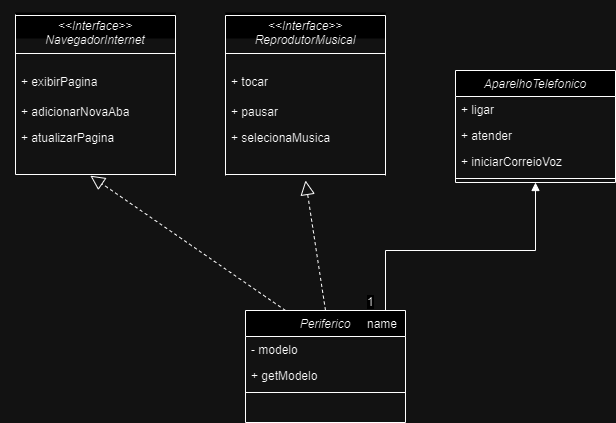

The diagram above was exported from draw.io. Its source (the exported page's mxGraphModel, read from the mxfile embedded in the PNG):
<mxGraphModel dx="1050" dy="534" grid="1" gridSize="10" guides="1" tooltips="1" connect="1" arrows="1" fold="1" page="1" pageScale="1" pageWidth="827" pageHeight="1169" math="0" shadow="0">
  <root>
    <mxCell id="WIyWlLk6GJQsqaUBKTNV-0" />
    <mxCell id="WIyWlLk6GJQsqaUBKTNV-1" parent="WIyWlLk6GJQsqaUBKTNV-0" />
    <mxCell id="_A9-fEar_A_RG2l06sH2-1" value="AparelhoTelefonico" style="swimlane;fontStyle=2;align=center;verticalAlign=top;childLayout=stackLayout;horizontal=1;startSize=26;horizontalStack=0;resizeParent=1;resizeLast=0;collapsible=1;marginBottom=0;rounded=0;shadow=0;strokeWidth=1;" vertex="1" parent="WIyWlLk6GJQsqaUBKTNV-1">
      <mxGeometry x="500" y="120" width="160" height="112" as="geometry">
        <mxRectangle x="230" y="140" width="160" height="26" as="alternateBounds" />
      </mxGeometry>
    </mxCell>
    <mxCell id="_A9-fEar_A_RG2l06sH2-2" value="+ ligar" style="text;align=left;verticalAlign=top;spacingLeft=4;spacingRight=4;overflow=hidden;rotatable=0;points=[[0,0.5],[1,0.5]];portConstraint=eastwest;" vertex="1" parent="_A9-fEar_A_RG2l06sH2-1">
      <mxGeometry y="26" width="160" height="26" as="geometry" />
    </mxCell>
    <mxCell id="_A9-fEar_A_RG2l06sH2-3" value="+ atender" style="text;align=left;verticalAlign=top;spacingLeft=4;spacingRight=4;overflow=hidden;rotatable=0;points=[[0,0.5],[1,0.5]];portConstraint=eastwest;rounded=0;shadow=0;html=0;" vertex="1" parent="_A9-fEar_A_RG2l06sH2-1">
      <mxGeometry y="52" width="160" height="26" as="geometry" />
    </mxCell>
    <mxCell id="_A9-fEar_A_RG2l06sH2-4" value="+ iniciarCorreioVoz" style="text;align=left;verticalAlign=top;spacingLeft=4;spacingRight=4;overflow=hidden;rotatable=0;points=[[0,0.5],[1,0.5]];portConstraint=eastwest;rounded=0;shadow=0;html=0;" vertex="1" parent="_A9-fEar_A_RG2l06sH2-1">
      <mxGeometry y="78" width="160" height="26" as="geometry" />
    </mxCell>
    <mxCell id="_A9-fEar_A_RG2l06sH2-5" value="" style="line;html=1;strokeWidth=1;align=left;verticalAlign=middle;spacingTop=-1;spacingLeft=3;spacingRight=3;rotatable=0;labelPosition=right;points=[];portConstraint=eastwest;" vertex="1" parent="_A9-fEar_A_RG2l06sH2-1">
      <mxGeometry y="104" width="160" height="8" as="geometry" />
    </mxCell>
    <mxCell id="_A9-fEar_A_RG2l06sH2-6" value="&lt;&lt;Interface&gt;&gt;&#10;NavegadorInternet" style="swimlane;fontStyle=2;align=center;verticalAlign=top;childLayout=stackLayout;horizontal=1;startSize=26;horizontalStack=0;resizeParent=1;resizeLast=0;collapsible=1;marginBottom=0;rounded=0;shadow=0;strokeWidth=1;strokeColor=none;" vertex="1" parent="WIyWlLk6GJQsqaUBKTNV-1">
      <mxGeometry x="60" y="62" width="160" height="170" as="geometry">
        <mxRectangle x="230" y="140" width="160" height="26" as="alternateBounds" />
      </mxGeometry>
    </mxCell>
    <mxCell id="_A9-fEar_A_RG2l06sH2-10" value="" style="line;html=1;strokeWidth=1;align=left;verticalAlign=middle;spacingTop=-1;spacingLeft=3;spacingRight=3;rotatable=0;labelPosition=right;points=[];portConstraint=eastwest;strokeColor=default;" vertex="1" parent="_A9-fEar_A_RG2l06sH2-6">
      <mxGeometry y="26" width="160" height="30" as="geometry" />
    </mxCell>
    <mxCell id="_A9-fEar_A_RG2l06sH2-7" value="+ exibirPagina" style="text;align=left;verticalAlign=top;spacingLeft=4;spacingRight=4;overflow=hidden;rotatable=0;points=[[0,0.5],[1,0.5]];portConstraint=eastwest;" vertex="1" parent="_A9-fEar_A_RG2l06sH2-6">
      <mxGeometry y="56" width="160" height="30" as="geometry" />
    </mxCell>
    <mxCell id="_A9-fEar_A_RG2l06sH2-8" value="+ adicionarNovaAba" style="text;align=left;verticalAlign=top;spacingLeft=4;spacingRight=4;overflow=hidden;rotatable=0;points=[[0,0.5],[1,0.5]];portConstraint=eastwest;rounded=0;shadow=0;html=0;" vertex="1" parent="_A9-fEar_A_RG2l06sH2-6">
      <mxGeometry y="86" width="160" height="26" as="geometry" />
    </mxCell>
    <mxCell id="_A9-fEar_A_RG2l06sH2-9" value="+ atualizarPagina" style="text;align=left;verticalAlign=top;spacingLeft=4;spacingRight=4;overflow=hidden;rotatable=0;points=[[0,0.5],[1,0.5]];portConstraint=eastwest;rounded=0;shadow=0;html=0;" vertex="1" parent="_A9-fEar_A_RG2l06sH2-6">
      <mxGeometry y="112" width="160" height="28" as="geometry" />
    </mxCell>
    <mxCell id="_A9-fEar_A_RG2l06sH2-12" value="" style="line;html=1;strokeWidth=1;align=left;verticalAlign=middle;spacingTop=-1;spacingLeft=3;spacingRight=3;rotatable=0;labelPosition=right;points=[];portConstraint=eastwest;strokeColor=default;" vertex="1" parent="WIyWlLk6GJQsqaUBKTNV-1">
      <mxGeometry x="60" y="209" width="160" height="30" as="geometry" />
    </mxCell>
    <mxCell id="_A9-fEar_A_RG2l06sH2-13" value="" style="line;html=1;strokeWidth=1;align=left;verticalAlign=middle;spacingTop=-1;spacingLeft=3;spacingRight=3;rotatable=0;labelPosition=right;points=[];portConstraint=eastwest;strokeColor=default;rotation=90;" vertex="1" parent="WIyWlLk6GJQsqaUBKTNV-1">
      <mxGeometry x="140" y="130" width="160" height="30" as="geometry" />
    </mxCell>
    <mxCell id="_A9-fEar_A_RG2l06sH2-15" value="" style="line;html=1;strokeWidth=1;align=left;verticalAlign=middle;spacingTop=-1;spacingLeft=3;spacingRight=3;rotatable=0;labelPosition=right;points=[];portConstraint=eastwest;strokeColor=default;" vertex="1" parent="WIyWlLk6GJQsqaUBKTNV-1">
      <mxGeometry x="60" y="50" width="160" height="30" as="geometry" />
    </mxCell>
    <mxCell id="_A9-fEar_A_RG2l06sH2-16" value="&lt;&lt;Interface&gt;&gt;&#10;ReprodutorMusical" style="swimlane;fontStyle=2;align=center;verticalAlign=top;childLayout=stackLayout;horizontal=1;startSize=26;horizontalStack=0;resizeParent=1;resizeLast=0;collapsible=1;marginBottom=0;rounded=0;shadow=0;strokeWidth=1;strokeColor=none;" vertex="1" parent="WIyWlLk6GJQsqaUBKTNV-1">
      <mxGeometry x="270" y="62" width="160" height="170" as="geometry">
        <mxRectangle x="230" y="140" width="160" height="26" as="alternateBounds" />
      </mxGeometry>
    </mxCell>
    <mxCell id="_A9-fEar_A_RG2l06sH2-17" value="" style="line;html=1;strokeWidth=1;align=left;verticalAlign=middle;spacingTop=-1;spacingLeft=3;spacingRight=3;rotatable=0;labelPosition=right;points=[];portConstraint=eastwest;strokeColor=default;" vertex="1" parent="_A9-fEar_A_RG2l06sH2-16">
      <mxGeometry y="26" width="160" height="30" as="geometry" />
    </mxCell>
    <mxCell id="_A9-fEar_A_RG2l06sH2-18" value="+ tocar" style="text;align=left;verticalAlign=top;spacingLeft=4;spacingRight=4;overflow=hidden;rotatable=0;points=[[0,0.5],[1,0.5]];portConstraint=eastwest;" vertex="1" parent="_A9-fEar_A_RG2l06sH2-16">
      <mxGeometry y="56" width="160" height="30" as="geometry" />
    </mxCell>
    <mxCell id="_A9-fEar_A_RG2l06sH2-19" value="+ pausar" style="text;align=left;verticalAlign=top;spacingLeft=4;spacingRight=4;overflow=hidden;rotatable=0;points=[[0,0.5],[1,0.5]];portConstraint=eastwest;rounded=0;shadow=0;html=0;" vertex="1" parent="_A9-fEar_A_RG2l06sH2-16">
      <mxGeometry y="86" width="160" height="26" as="geometry" />
    </mxCell>
    <mxCell id="_A9-fEar_A_RG2l06sH2-20" value="+ selecionaMusica" style="text;align=left;verticalAlign=top;spacingLeft=4;spacingRight=4;overflow=hidden;rotatable=0;points=[[0,0.5],[1,0.5]];portConstraint=eastwest;rounded=0;shadow=0;html=0;" vertex="1" parent="_A9-fEar_A_RG2l06sH2-16">
      <mxGeometry y="112" width="160" height="28" as="geometry" />
    </mxCell>
    <mxCell id="_A9-fEar_A_RG2l06sH2-21" value="" style="line;html=1;strokeWidth=1;align=left;verticalAlign=middle;spacingTop=-1;spacingLeft=3;spacingRight=3;rotatable=0;labelPosition=right;points=[];portConstraint=eastwest;strokeColor=default;" vertex="1" parent="WIyWlLk6GJQsqaUBKTNV-1">
      <mxGeometry x="270" y="209" width="160" height="30" as="geometry" />
    </mxCell>
    <mxCell id="_A9-fEar_A_RG2l06sH2-22" value="" style="line;html=1;strokeWidth=1;align=left;verticalAlign=middle;spacingTop=-1;spacingLeft=3;spacingRight=3;rotatable=0;labelPosition=right;points=[];portConstraint=eastwest;strokeColor=default;rotation=90;" vertex="1" parent="WIyWlLk6GJQsqaUBKTNV-1">
      <mxGeometry x="350" y="130" width="160" height="30" as="geometry" />
    </mxCell>
    <mxCell id="_A9-fEar_A_RG2l06sH2-23" value="" style="line;html=1;strokeWidth=1;align=left;verticalAlign=middle;spacingTop=-1;spacingLeft=3;spacingRight=3;rotatable=0;labelPosition=right;points=[];portConstraint=eastwest;strokeColor=default;rotation=90;" vertex="1" parent="WIyWlLk6GJQsqaUBKTNV-1">
      <mxGeometry x="190" y="130" width="160" height="30" as="geometry" />
    </mxCell>
    <mxCell id="_A9-fEar_A_RG2l06sH2-24" value="" style="line;html=1;strokeWidth=1;align=left;verticalAlign=middle;spacingTop=-1;spacingLeft=3;spacingRight=3;rotatable=0;labelPosition=right;points=[];portConstraint=eastwest;strokeColor=default;" vertex="1" parent="WIyWlLk6GJQsqaUBKTNV-1">
      <mxGeometry x="270" y="50" width="160" height="30" as="geometry" />
    </mxCell>
    <mxCell id="_A9-fEar_A_RG2l06sH2-14" value="" style="line;html=1;strokeWidth=1;align=left;verticalAlign=middle;spacingTop=-1;spacingLeft=3;spacingRight=3;rotatable=0;labelPosition=right;points=[];portConstraint=eastwest;strokeColor=default;rotation=90;" vertex="1" parent="WIyWlLk6GJQsqaUBKTNV-1">
      <mxGeometry x="-20" y="129" width="160" height="30" as="geometry" />
    </mxCell>
    <mxCell id="_A9-fEar_A_RG2l06sH2-26" value="Periferico" style="swimlane;fontStyle=2;align=center;verticalAlign=top;childLayout=stackLayout;horizontal=1;startSize=26;horizontalStack=0;resizeParent=1;resizeLast=0;collapsible=1;marginBottom=0;rounded=0;shadow=0;strokeWidth=1;" vertex="1" parent="WIyWlLk6GJQsqaUBKTNV-1">
      <mxGeometry x="290" y="360" width="160" height="112" as="geometry">
        <mxRectangle x="230" y="140" width="160" height="26" as="alternateBounds" />
      </mxGeometry>
    </mxCell>
    <mxCell id="_A9-fEar_A_RG2l06sH2-27" value="- modelo" style="text;align=left;verticalAlign=top;spacingLeft=4;spacingRight=4;overflow=hidden;rotatable=0;points=[[0,0.5],[1,0.5]];portConstraint=eastwest;" vertex="1" parent="_A9-fEar_A_RG2l06sH2-26">
      <mxGeometry y="26" width="160" height="26" as="geometry" />
    </mxCell>
    <mxCell id="_A9-fEar_A_RG2l06sH2-29" value="+ getModelo" style="text;align=left;verticalAlign=top;spacingLeft=4;spacingRight=4;overflow=hidden;rotatable=0;points=[[0,0.5],[1,0.5]];portConstraint=eastwest;rounded=0;shadow=0;html=0;" vertex="1" parent="_A9-fEar_A_RG2l06sH2-26">
      <mxGeometry y="52" width="160" height="26" as="geometry" />
    </mxCell>
    <mxCell id="_A9-fEar_A_RG2l06sH2-30" value="" style="line;html=1;strokeWidth=1;align=left;verticalAlign=middle;spacingTop=-1;spacingLeft=3;spacingRight=3;rotatable=0;labelPosition=right;points=[];portConstraint=eastwest;" vertex="1" parent="_A9-fEar_A_RG2l06sH2-26">
      <mxGeometry y="78" width="160" height="8" as="geometry" />
    </mxCell>
    <mxCell id="_A9-fEar_A_RG2l06sH2-35" value="" style="endArrow=block;dashed=1;endFill=0;endSize=12;html=1;rounded=0;fontFamily=Helvetica;fontSize=12;fontColor=default;entryX=0.468;entryY=0.54;entryDx=0;entryDy=0;entryPerimeter=0;exitX=0.25;exitY=0;exitDx=0;exitDy=0;" edge="1" parent="WIyWlLk6GJQsqaUBKTNV-1" source="_A9-fEar_A_RG2l06sH2-26" target="_A9-fEar_A_RG2l06sH2-12">
      <mxGeometry width="160" relative="1" as="geometry">
        <mxPoint x="140" y="250" as="sourcePoint" />
        <mxPoint x="300" y="250" as="targetPoint" />
      </mxGeometry>
    </mxCell>
    <mxCell id="_A9-fEar_A_RG2l06sH2-36" value="" style="endArrow=block;dashed=1;endFill=0;endSize=12;html=1;rounded=0;fontFamily=Helvetica;fontSize=12;fontColor=default;entryX=0.5;entryY=0.7;entryDx=0;entryDy=0;entryPerimeter=0;exitX=0.5;exitY=0;exitDx=0;exitDy=0;" edge="1" parent="WIyWlLk6GJQsqaUBKTNV-1" source="_A9-fEar_A_RG2l06sH2-26" target="_A9-fEar_A_RG2l06sH2-21">
      <mxGeometry width="160" relative="1" as="geometry">
        <mxPoint x="360" y="350" as="sourcePoint" />
        <mxPoint x="270" y="210" as="targetPoint" />
      </mxGeometry>
    </mxCell>
    <mxCell id="_A9-fEar_A_RG2l06sH2-37" value="name" style="endArrow=block;endFill=1;html=1;edgeStyle=orthogonalEdgeStyle;align=left;verticalAlign=top;rounded=0;fontFamily=Helvetica;fontSize=12;fontColor=default;startSize=26;entryX=0.5;entryY=1;entryDx=0;entryDy=0;exitX=0.75;exitY=0;exitDx=0;exitDy=0;" edge="1" parent="WIyWlLk6GJQsqaUBKTNV-1" source="_A9-fEar_A_RG2l06sH2-26" target="_A9-fEar_A_RG2l06sH2-1">
      <mxGeometry x="-1" relative="1" as="geometry">
        <mxPoint x="140" y="250" as="sourcePoint" />
        <mxPoint x="300" y="250" as="targetPoint" />
        <Array as="points">
          <mxPoint x="430" y="360" />
          <mxPoint x="430" y="300" />
          <mxPoint x="580" y="300" />
        </Array>
      </mxGeometry>
    </mxCell>
    <mxCell id="_A9-fEar_A_RG2l06sH2-38" value="1" style="edgeLabel;resizable=0;html=1;align=left;verticalAlign=bottom;rounded=0;shadow=0;strokeColor=default;strokeWidth=1;fontFamily=Helvetica;fontSize=12;fontColor=default;startSize=26;fillColor=default;" connectable="0" vertex="1" parent="_A9-fEar_A_RG2l06sH2-37">
      <mxGeometry x="-1" relative="1" as="geometry" />
    </mxCell>
  </root>
</mxGraphModel>